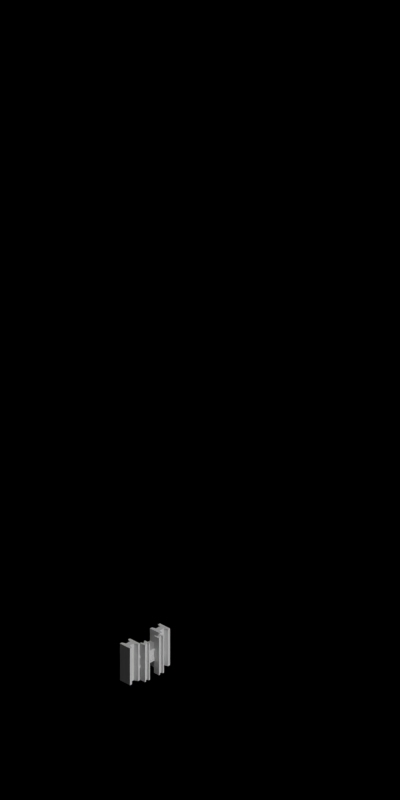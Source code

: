 # Source: bridge_supports_cantilever.blend  (saved by Blender 2.63.0; exported with 4.5.12 LTS)
import bpy
from mathutils import Matrix  # noqa: F401  (used for matrix-valued properties, if any)

bpy.ops.wm.read_factory_settings(use_empty=True)
scene = bpy.context.scene
scene.name = 'Scene'

# ---- collections
col_collection_1 = bpy.data.collections.new('Collection 1'); scene.collection.children.link(col_collection_1)
col_collection_2 = bpy.data.collections.new('Collection 2'); scene.collection.children.link(col_collection_2)

# ---- materials (node trees are filled in below, after node groups)
mat_bridge_recolourbrown = bpy.data.materials.new('Bridge_RecolourBrown')

# ---- material node trees

# ---- world
world_world = bpy.data.worlds.new('World'); scene.world = world_world
world_world.color = (0.0, 0.0, 0.0)
world_world.use_sun_shadow = False
world_world.sun_shadow_jitter_overblur = 0.0
world_world.cycles.sampling_method = 'MANUAL'
world_world.cycles.sample_map_resolution = 256
world_world.light_settings.ao_factor = 0.5

# ---- cameras
cam_camera = bpy.data.cameras.new('Camera')
cam_camera.type = 'ORTHO'
cam_camera.clip_end = 100.0
cam_camera.lens = 35.0
cam_camera.sensor_width = 32.0
cam_camera.sensor_height = 18.0
cam_camera.ortho_scale = 5.656
cam_camera.dof.focus_distance = 0.0
cam_camera.dof.aperture_fstop = 128.0

# ---- lights
light_lamp = bpy.data.lights.new('Lamp', 'SUN')
light_lamp.transmission_factor = 0.0
light_lamp.cutoff_distance = 30.0
light_lamp.use_shadow = False
light_lamp.angle = 1.571
light_lamp.energy = 1.0
light_lamp.shadow_buffer_clip_start = 1.001
light_lamp.shadow_soft_size = 1.0
light_lamp.shadow_cascade_max_distance = 1000.0
light_lamp.cycles.use_multiple_importance_sampling = False
light_lamp_001 = bpy.data.lights.new('Lamp.001', 'SUN')
light_lamp_001.transmission_factor = 0.0
light_lamp_001.cutoff_distance = 30.0
light_lamp_001.angle = 1.571
light_lamp_001.energy = 1.0
light_lamp_001.shadow_buffer_clip_start = 1.001
light_lamp_001.shadow_soft_size = 1.0
light_lamp_001.shadow_cascade_max_distance = 1000.0
light_lamp_001.cycles.use_multiple_importance_sampling = False

# ---- meshes
me_cube_020 = bpy.data.meshes.new('Cube.020')
me_cube_020.from_pydata([(-0.2, -0.6, 0.0), (-0.2, -0.5, 0.0), (-0.2, -0.5, 0.3), (-0.2, -0.6, 0.3), (-0.1, -0.6, 0.0), (-0.1, -0.5, 0.0), (-0.1, -0.5, 0.3), (-0.1, -0.6, 0.3), (-0.12, -0.5, 0.0), (-0.12, -0.6, 0.0), (-0.12, -0.5, 0.3), (-0.12, -0.6, 0.3), (-0.1, -0.57, 0.0), (-0.2, -0.57, 0.0), (-0.1, -0.57, 0.3), (-0.2, -0.57, 0.3), (-0.13, -0.57, 0.0), (-0.13, -0.57, 0.3), (-0.17, -0.57, 0.0), (-0.17, -0.57, 0.3), (-0.18, -0.6, 0.0), (-0.18, -0.6, 0.3), (-0.18, -0.5, 0.3), (-0.18, -0.5, 0.0), (-0.2, -0.53, 0.0), (-0.1, -0.53, 0.3), (-0.17, -0.53, 0.3), (-0.13, -0.53, 0.0), (-0.17, -0.53, 0.0), (-0.13, -0.53, 0.3), (-0.2, -0.53, 0.3), (-0.1, -0.53, 0.0), (0.1, -0.6, 0.0), (0.1, -0.5, 0.0), (0.1, -0.5, 0.3), (0.1, -0.6, 0.3), (0.2, -0.6, 0.0), (0.2, -0.5, 0.0), (0.2, -0.5, 0.3), (0.2, -0.6, 0.3), (0.18, -0.5, 0.0), (0.18, -0.6, 0.0), (0.18, -0.5, 0.3), (0.18, -0.6, 0.3), (0.2, -0.57, 0.0), (0.1, -0.57, 0.0), (0.2, -0.57, 0.3), (0.1, -0.57, 0.3), (0.17, -0.57, 0.0), (0.17, -0.57, 0.3), (0.13, -0.57, 0.0), (0.13, -0.57, 0.3), (0.12, -0.6, 0.0), (0.12, -0.6, 0.3), (0.12, -0.5, 0.3), (0.12, -0.5, 0.0), (0.1, -0.53, 0.0), (0.2, -0.53, 0.3), (0.13, -0.53, 0.3), (0.17, -0.53, 0.0), (0.13, -0.53, 0.0), (0.17, -0.53, 0.3), (0.1, -0.53, 0.3), (0.2, -0.53, 0.0), (0.045, -0.505, 0.0), (0.045, -0.455, 0.0), (0.045, -0.455, 0.3), (0.045, -0.505, 0.3), (0.095, -0.505, 0.0), (0.095, -0.455, 0.0), (0.095, -0.455, 0.3), (0.095, -0.505, 0.3), (0.085, -0.455, 0.0), (0.085, -0.505, 0.0), (0.085, -0.455, 0.3), (0.085, -0.505, 0.3), (0.095, -0.49, 0.0), (0.045, -0.49, 0.0), (0.095, -0.49, 0.3), (0.045, -0.49, 0.3), (0.08, -0.49, 0.0), (0.08, -0.49, 0.3), (0.06, -0.49, 0.0), (0.06, -0.49, 0.3), (0.055, -0.505, 0.0), (0.055, -0.505, 0.3), (0.055, -0.455, 0.3), (0.055, -0.455, 0.0), (0.045, -0.47, 0.0), (0.095, -0.47, 0.3), (0.06, -0.47, 0.3), (0.08, -0.47, 0.0), (0.06, -0.47, 0.0), (0.08, -0.47, 0.3), (0.045, -0.47, 0.3), (0.095, -0.47, 0.0), (-0.095, -0.505, 0.0), (-0.095, -0.455, 0.0), (-0.095, -0.455, 0.3), (-0.095, -0.505, 0.3), (-0.045, -0.505, 0.0), (-0.045, -0.455, 0.0), (-0.045, -0.455, 0.3), (-0.045, -0.505, 0.3), (-0.055, -0.455, 0.0), (-0.055, -0.505, 0.0), (-0.055, -0.455, 0.3), (-0.055, -0.505, 0.3), (-0.045, -0.49, 0.0), (-0.095, -0.49, 0.0), (-0.045, -0.49, 0.3), (-0.095, -0.49, 0.3), (-0.06, -0.49, 0.0), (-0.06, -0.49, 0.3), (-0.08, -0.49, 0.0), (-0.08, -0.49, 0.3), (-0.085, -0.505, 0.0), (-0.085, -0.505, 0.3), (-0.085, -0.455, 0.3), (-0.085, -0.455, 0.0), (-0.095, -0.47, 0.0), (-0.045, -0.47, 0.3), (-0.08, -0.47, 0.3), (-0.06, -0.47, 0.0), (-0.08, -0.47, 0.0), (-0.06, -0.47, 0.3), (-0.095, -0.47, 0.3), (-0.045, -0.47, 0.0), (-0.11, -0.6, 0.2), (-0.11, -0.5, 0.2), (0.11, -0.5, 0.2), (0.11, -0.6, 0.2), (-0.11, -0.6, 0.1), (-0.11, -0.5, 0.1), (0.11, -0.5, 0.1), (0.11, -0.6, 0.1), (-0.11, -0.5, 0.12), (-0.11, -0.6, 0.12), (0.11, -0.5, 0.12), (0.11, -0.6, 0.12), (-0.11, -0.57, 0.1), (-0.11, -0.57, 0.2), (0.11, -0.57, 0.1), (0.11, -0.57, 0.2), (-0.11, -0.57, 0.13), (0.11, -0.57, 0.13), (-0.11, -0.57, 0.17), (0.11, -0.57, 0.17), (-0.11, -0.6, 0.18), (0.11, -0.6, 0.18), (0.11, -0.5, 0.18), (-0.11, -0.5, 0.18), (-0.11, -0.53, 0.2), (0.11, -0.53, 0.1), (0.11, -0.53, 0.17), (-0.11, -0.53, 0.13), (-0.11, -0.53, 0.17), (0.11, -0.53, 0.13), (0.11, -0.53, 0.2), (-0.11, -0.53, 0.1)], [], [(28, 23, 1, 24), (23, 22, 2, 1), (19, 21, 3, 15), (21, 20, 0, 3), (24, 1, 2, 30), (25, 6, 5, 31), (31, 5, 8, 27), (5, 6, 10, 8), (14, 7, 11, 17), (7, 4, 9, 11), (17, 16, 18, 19), (19, 18, 20, 21), (28, 26, 22, 23), (26, 19, 15, 30), (20, 18, 13, 0), (25, 14, 17, 29), (29, 26, 28, 27), (10, 29, 27, 8), (29, 17, 19, 26), (7, 14, 12, 4), (0, 13, 15, 3), (4, 12, 16, 9), (6, 25, 29, 10), (14, 25, 31, 12), (13, 24, 30, 15), (18, 28, 24, 13), (22, 26, 30, 2), (16, 17, 11, 9), (16, 27, 28, 18), (12, 31, 27, 16), (60, 55, 33, 56), (55, 54, 34, 33), (51, 53, 35, 47), (53, 52, 32, 35), (56, 33, 34, 62), (57, 38, 37, 63), (63, 37, 40, 59), (37, 38, 42, 40), (46, 39, 43, 49), (39, 36, 41, 43), (49, 48, 50, 51), (51, 50, 52, 53), (60, 58, 54, 55), (58, 51, 47, 62), (52, 50, 45, 32), (57, 46, 49, 61), (61, 58, 60, 59), (42, 61, 59, 40), (61, 49, 51, 58), (39, 46, 44, 36), (32, 45, 47, 35), (36, 44, 48, 41), (38, 57, 61, 42), (46, 57, 63, 44), (45, 56, 62, 47), (50, 60, 56, 45), (54, 58, 62, 34), (48, 49, 43, 41), (48, 59, 60, 50), (44, 63, 59, 48), (92, 87, 65, 88), (87, 86, 66, 65), (83, 85, 67, 79), (85, 84, 64, 67), (88, 65, 66, 94), (89, 70, 69, 95), (95, 69, 72, 91), (69, 70, 74, 72), (78, 71, 75, 81), (71, 68, 73, 75), (81, 80, 82, 83), (83, 82, 84, 85), (92, 90, 86, 87), (90, 83, 79, 94), (84, 82, 77, 64), (89, 78, 81, 93), (93, 90, 92, 91), (74, 93, 91, 72), (93, 81, 83, 90), (71, 78, 76, 68), (64, 77, 79, 67), (68, 76, 80, 73), (70, 89, 93, 74), (78, 89, 95, 76), (77, 88, 94, 79), (82, 92, 88, 77), (86, 90, 94, 66), (80, 81, 75, 73), (80, 91, 92, 82), (76, 95, 91, 80), (124, 119, 97, 120), (119, 118, 98, 97), (115, 117, 99, 111), (117, 116, 96, 99), (120, 97, 98, 126), (121, 102, 101, 127), (127, 101, 104, 123), (101, 102, 106, 104), (110, 103, 107, 113), (103, 100, 105, 107), (113, 112, 114, 115), (115, 114, 116, 117), (124, 122, 118, 119), (122, 115, 111, 126), (116, 114, 109, 96), (121, 110, 113, 125), (125, 122, 124, 123), (106, 125, 123, 104), (125, 113, 115, 122), (103, 110, 108, 100), (96, 109, 111, 99), (100, 108, 112, 105), (102, 121, 125, 106), (110, 121, 127, 108), (109, 120, 126, 111), (114, 124, 120, 109), (118, 122, 126, 98), (112, 113, 107, 105), (112, 123, 124, 114), (108, 127, 123, 112), (156, 151, 129, 152), (151, 150, 130, 129), (147, 149, 131, 143), (149, 148, 128, 131), (152, 129, 130, 158), (153, 134, 133, 159), (159, 133, 136, 155), (133, 134, 138, 136), (142, 135, 139, 145), (135, 132, 137, 139), (145, 144, 146, 147), (147, 146, 148, 149), (156, 154, 150, 151), (154, 147, 143, 158), (148, 146, 141, 128), (153, 142, 145, 157), (157, 154, 156, 155), (138, 157, 155, 136), (157, 145, 147, 154), (135, 142, 140, 132), (128, 141, 143, 131), (132, 140, 144, 137), (134, 153, 157, 138), (142, 153, 159, 140), (141, 152, 158, 143), (146, 156, 152, 141), (150, 154, 158, 130), (144, 145, 139, 137), (144, 155, 156, 146), (140, 159, 155, 144)])
me_cube_020.materials.append(mat_bridge_recolourbrown)
me_cube_020.use_remesh_preserve_volume = False
me_cube_020.use_remesh_preserve_attributes = False
me_cube_020.use_mirror_vertex_groups = False
me_cube_020.update()

# ---- objects
ob_rotationcontrol = bpy.data.objects.new('RotationControl', None)
ob_cameratarget = bpy.data.objects.new('CameraTarget', None)
ob_camera = bpy.data.objects.new('Camera', cam_camera)
ob_lamp = bpy.data.objects.new('Lamp', light_lamp)
ob_lamp_001 = bpy.data.objects.new('Lamp.001', light_lamp_001)
ob_cube_026 = bpy.data.objects.new('Cube.026', me_cube_020)

# ---- transforms, parenting, visibility, modifiers, constraints
ob_rotationcontrol.location = (0.0, 0.0, 0.0)
ob_rotationcontrol.rotation_euler = (-1.49e-08, 1.49e-08, -18.85)
ob_rotationcontrol.empty_image_offset = (0.0, 0.0)
ob_rotationcontrol.lineart.crease_threshold = 0.0
ob_cameratarget.parent = ob_rotationcontrol
ob_cameratarget.location = (0.0, 0.0, 2.451)
ob_cameratarget.empty_image_offset = (0.0, 0.0)
ob_cameratarget.lineart.crease_threshold = 0.0
ob_camera.parent = ob_cameratarget
ob_camera.location = (2.0, 2.0, 1.634)
ob_camera.rotation_euler = (1.109, 0.01082, 0.8149)
ob_camera.lock_rotations_4d = False
ob_camera.empty_display_type = 'ARROWS'
ob_camera.color = (0.0, 0.0, 0.0, 0.0)
ob_camera.display_type = 'WIRE'
ob_camera.lineart.crease_threshold = 0.0
_c = ob_camera.constraints.new('TRACK_TO'); _c.name = 'TrackTo'
_c.target = ob_cameratarget
ob_lamp.parent = ob_rotationcontrol
ob_lamp.location = (-1.0, 2.0, 0.8)
ob_lamp.lock_rotations_4d = False
ob_lamp.empty_display_type = 'ARROWS'
ob_lamp.color = (0.0, 0.0, 0.0, 0.0)
ob_lamp.lineart.crease_threshold = 0.0
_c = ob_lamp.constraints.new('TRACK_TO'); _c.name = 'TrackTo'
_c.target = ob_rotationcontrol
ob_lamp_001.parent = ob_rotationcontrol
ob_lamp_001.location = (-1.0, 2.0, 2.0)
ob_lamp_001.lock_rotations_4d = False
ob_lamp_001.empty_display_type = 'ARROWS'
ob_lamp_001.color = (0.0, 0.0, 0.0, 0.0)
ob_lamp_001.lineart.crease_threshold = 0.0
_c = ob_lamp_001.constraints.new('TRACK_TO'); _c.name = 'TrackTo'
_c.target = ob_rotationcontrol
ob_cube_026.location = (0.0, 0.0, 0.0)
ob_cube_026.lineart.crease_threshold = 0.0

# ---- collection membership
col_collection_1.objects.link(ob_rotationcontrol)
col_collection_1.objects.link(ob_cameratarget)
col_collection_1.objects.link(ob_camera)
col_collection_1.objects.link(ob_lamp)
col_collection_2.objects.link(ob_lamp_001)
col_collection_2.objects.link(ob_cube_026)

# ---- scene / render settings (as saved in the file)
scene.camera = ob_camera
scene.frame_start = 1; scene.frame_end = 4; scene.frame_set(1)
scene.render.engine = 'BLENDER_EEVEE_NEXT'
scene.render.image_settings.compression = 90
scene.render.resolution_x = 256
scene.render.resolution_y = 512
scene.render.dither_intensity = 0.0
scene.render.bake_margin = 2
scene.render.bake_bias = 0.0
scene.cycles.use_denoising = False
scene.cycles.samples = 10
scene.cycles.sampling_pattern = 'TABULATED_SOBOL'
scene.cycles.light_sampling_threshold = 0.0
scene.cycles.use_adaptive_sampling = False
scene.cycles.use_light_tree = False
scene.cycles.blur_glossy = 0.0
scene.cycles.volume_bounces = 1
scene.cycles.pixel_filter_type = 'GAUSSIAN'
scene.cycles.sample_clamp_indirect = 0.0
scene.view_settings.view_transform = 'Standard'
bpy.context.view_layer.update()
